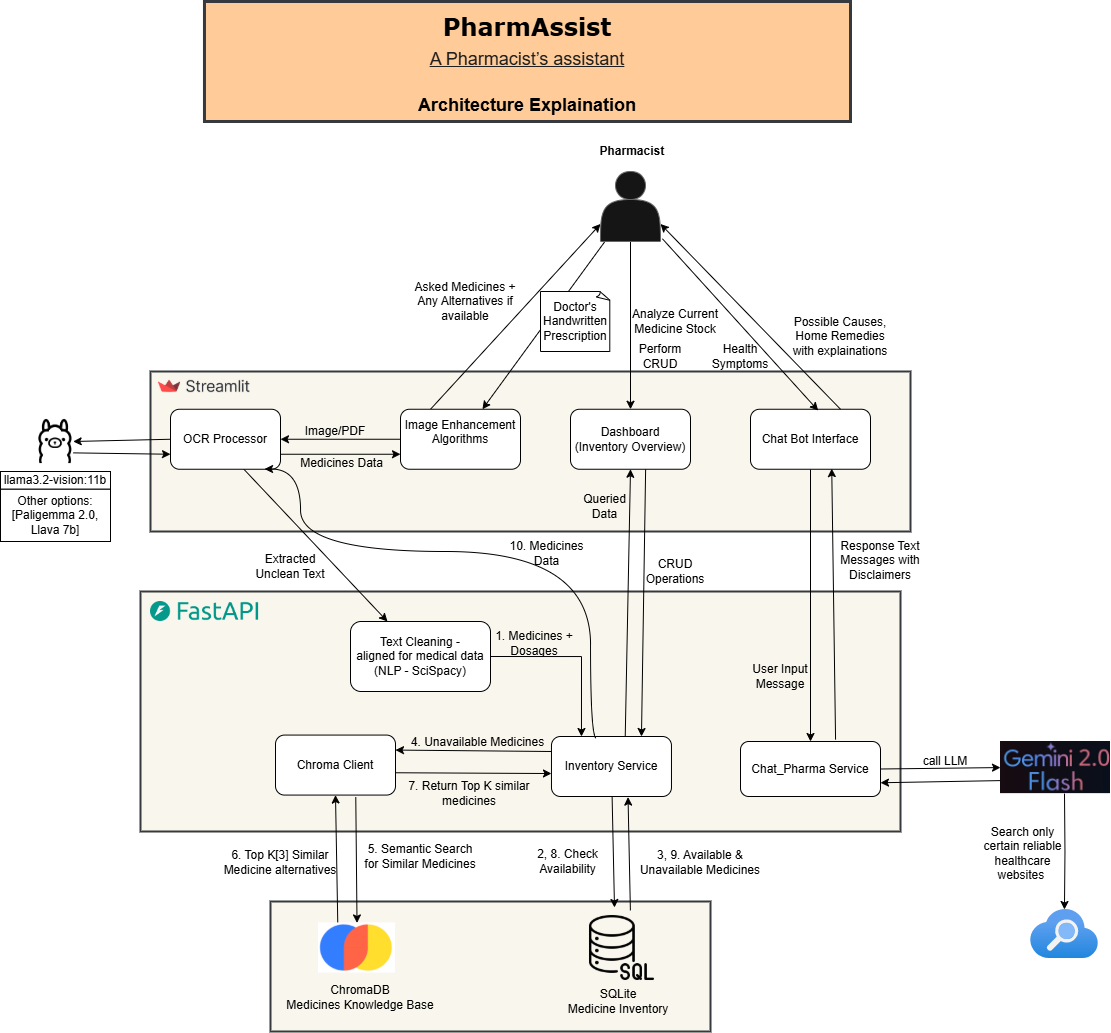

The diagram above was exported from draw.io. Its source (the exported page's mxGraphModel, read from the mxfile embedded in the PNG):
<mxGraphModel dx="1955" dy="1758" grid="1" gridSize="10" guides="1" tooltips="1" connect="1" arrows="1" fold="1" page="1" pageScale="1" pageWidth="850" pageHeight="1100" math="0" shadow="0">
  <root>
    <mxCell id="0" />
    <mxCell id="1" parent="0" />
    <mxCell id="nhayi14EBgB-Kp7WfyH1-58" value="" style="rounded=0;whiteSpace=wrap;html=1;fillColor=#f9f7ed;strokeColor=#36393d;strokeWidth=2;" parent="1" vertex="1">
      <mxGeometry x="30" y="590" width="440" height="130" as="geometry" />
    </mxCell>
    <mxCell id="nhayi14EBgB-Kp7WfyH1-57" value="" style="rounded=0;whiteSpace=wrap;html=1;fillColor=#f9f7ed;strokeColor=#36393d;strokeWidth=2;" parent="1" vertex="1">
      <mxGeometry x="-100" y="280" width="760" height="240" as="geometry" />
    </mxCell>
    <mxCell id="nhayi14EBgB-Kp7WfyH1-56" value="" style="rounded=0;whiteSpace=wrap;html=1;fillColor=#f9f7ed;strokeColor=#36393d;strokeWidth=2;" parent="1" vertex="1">
      <mxGeometry x="-90" y="60" width="760" height="160" as="geometry" />
    </mxCell>
    <mxCell id="nhayi14EBgB-Kp7WfyH1-20" style="rounded=0;orthogonalLoop=1;jettySize=auto;html=1;entryX=0.5;entryY=1;entryDx=0;entryDy=0;exitX=0.25;exitY=0;exitDx=0;exitDy=0;" parent="1" target="H2QvDwlxfccan3uzlaVI-4" edge="1" source="nhayi14EBgB-Kp7WfyH1-31">
      <mxGeometry relative="1" as="geometry">
        <mxPoint x="130" y="660" as="sourcePoint" />
        <mxPoint x="115" y="470" as="targetPoint" />
      </mxGeometry>
    </mxCell>
    <mxCell id="nhayi14EBgB-Kp7WfyH1-7" value="" style="rounded=0;orthogonalLoop=1;jettySize=auto;html=1;" parent="1" source="nhayi14EBgB-Kp7WfyH1-3" target="nhayi14EBgB-Kp7WfyH1-6" edge="1">
      <mxGeometry relative="1" as="geometry" />
    </mxCell>
    <mxCell id="H2QvDwlxfccan3uzlaVI-9" style="edgeStyle=orthogonalEdgeStyle;rounded=0;orthogonalLoop=1;jettySize=auto;html=1;exitX=0.5;exitY=1;exitDx=0;exitDy=0;entryX=0.5;entryY=0;entryDx=0;entryDy=0;" edge="1" parent="1" source="nhayi14EBgB-Kp7WfyH1-3" target="H2QvDwlxfccan3uzlaVI-8">
      <mxGeometry relative="1" as="geometry" />
    </mxCell>
    <mxCell id="nhayi14EBgB-Kp7WfyH1-3" value="" style="shape=actor;whiteSpace=wrap;html=1;fillColor=#151515;fontColor=#333333;strokeColor=#666666;" parent="1" vertex="1">
      <mxGeometry x="360" y="-140" width="60" height="70" as="geometry" />
    </mxCell>
    <mxCell id="nhayi14EBgB-Kp7WfyH1-19" style="rounded=0;orthogonalLoop=1;jettySize=auto;html=1;exitX=0.669;exitY=1.033;exitDx=0;exitDy=0;entryX=0.5;entryY=0;entryDx=0;entryDy=0;exitPerimeter=0;" parent="1" source="H2QvDwlxfccan3uzlaVI-4" target="nhayi14EBgB-Kp7WfyH1-31" edge="1">
      <mxGeometry relative="1" as="geometry">
        <mxPoint x="165" y="600" as="targetPoint" />
        <mxPoint x="150" y="470" as="sourcePoint" />
      </mxGeometry>
    </mxCell>
    <mxCell id="nhayi14EBgB-Kp7WfyH1-14" style="edgeStyle=orthogonalEdgeStyle;rounded=0;orthogonalLoop=1;jettySize=auto;html=1;exitX=1;exitY=0.5;exitDx=0;exitDy=0;entryX=0.25;entryY=0;entryDx=0;entryDy=0;" parent="1" source="nhayi14EBgB-Kp7WfyH1-5" target="nhayi14EBgB-Kp7WfyH1-13" edge="1">
      <mxGeometry relative="1" as="geometry" />
    </mxCell>
    <mxCell id="nhayi14EBgB-Kp7WfyH1-5" value="Text Cleaning - &lt;br&gt;aligned for medical data&lt;br&gt;(NLP - SciSpacy)" style="rounded=1;whiteSpace=wrap;html=1;" parent="1" vertex="1">
      <mxGeometry x="110" y="310" width="140" height="70" as="geometry" />
    </mxCell>
    <mxCell id="nhayi14EBgB-Kp7WfyH1-16" style="rounded=0;orthogonalLoop=1;jettySize=auto;html=1;exitX=0.667;exitY=1;exitDx=0;exitDy=0;exitPerimeter=0;" parent="1" source="nhayi14EBgB-Kp7WfyH1-52" target="nhayi14EBgB-Kp7WfyH1-5" edge="1">
      <mxGeometry relative="1" as="geometry" />
    </mxCell>
    <mxCell id="nhayi14EBgB-Kp7WfyH1-54" style="edgeStyle=orthogonalEdgeStyle;rounded=0;orthogonalLoop=1;jettySize=auto;html=1;exitX=0;exitY=0.5;exitDx=0;exitDy=0;" parent="1" source="nhayi14EBgB-Kp7WfyH1-6" target="nhayi14EBgB-Kp7WfyH1-52" edge="1">
      <mxGeometry relative="1" as="geometry" />
    </mxCell>
    <mxCell id="H2QvDwlxfccan3uzlaVI-41" style="rounded=0;orthogonalLoop=1;jettySize=auto;html=1;exitX=0.25;exitY=0;exitDx=0;exitDy=0;entryX=0;entryY=0.75;entryDx=0;entryDy=0;" edge="1" parent="1" source="nhayi14EBgB-Kp7WfyH1-6" target="nhayi14EBgB-Kp7WfyH1-3">
      <mxGeometry relative="1" as="geometry" />
    </mxCell>
    <mxCell id="nhayi14EBgB-Kp7WfyH1-6" value="Image Enhancement Algorithms&lt;div&gt;&lt;br/&gt;&lt;/div&gt;" style="rounded=1;whiteSpace=wrap;html=1;" parent="1" vertex="1">
      <mxGeometry x="160" y="97.75" width="120" height="60" as="geometry" />
    </mxCell>
    <mxCell id="nhayi14EBgB-Kp7WfyH1-44" style="rounded=0;orthogonalLoop=1;jettySize=auto;html=1;exitX=0.5;exitY=1;exitDx=0;exitDy=0;" parent="1" source="nhayi14EBgB-Kp7WfyH1-10" target="nhayi14EBgB-Kp7WfyH1-43" edge="1">
      <mxGeometry relative="1" as="geometry" />
    </mxCell>
    <mxCell id="nhayi14EBgB-Kp7WfyH1-10" value="Chat Bot Interface" style="rounded=1;whiteSpace=wrap;html=1;" parent="1" vertex="1">
      <mxGeometry x="510" y="97.75" width="120" height="60" as="geometry" />
    </mxCell>
    <mxCell id="nhayi14EBgB-Kp7WfyH1-11" style="rounded=0;orthogonalLoop=1;jettySize=auto;html=1;exitX=1.032;exitY=0.961;exitDx=0;exitDy=0;entryX=0.564;entryY=0.022;entryDx=0;entryDy=0;entryPerimeter=0;exitPerimeter=0;" parent="1" source="nhayi14EBgB-Kp7WfyH1-3" target="nhayi14EBgB-Kp7WfyH1-10" edge="1">
      <mxGeometry relative="1" as="geometry" />
    </mxCell>
    <mxCell id="nhayi14EBgB-Kp7WfyH1-17" style="rounded=0;orthogonalLoop=1;jettySize=auto;html=1;exitX=0;exitY=0.25;exitDx=0;exitDy=0;entryX=1;entryY=0.25;entryDx=0;entryDy=0;" parent="1" source="nhayi14EBgB-Kp7WfyH1-13" target="H2QvDwlxfccan3uzlaVI-4" edge="1">
      <mxGeometry relative="1" as="geometry">
        <mxPoint x="161.9000000000001" y="409.2199999999998" as="targetPoint" />
      </mxGeometry>
    </mxCell>
    <mxCell id="H2QvDwlxfccan3uzlaVI-63" style="rounded=0;orthogonalLoop=1;jettySize=auto;html=1;exitX=0.614;exitY=0.067;exitDx=0;exitDy=0;entryX=0.5;entryY=1;entryDx=0;entryDy=0;exitPerimeter=0;" edge="1" parent="1" source="nhayi14EBgB-Kp7WfyH1-13" target="H2QvDwlxfccan3uzlaVI-8">
      <mxGeometry relative="1" as="geometry" />
    </mxCell>
    <mxCell id="nhayi14EBgB-Kp7WfyH1-13" value="Inventory Service" style="rounded=1;whiteSpace=wrap;html=1;" parent="1" vertex="1">
      <mxGeometry x="310.97" y="425" width="120" height="60" as="geometry" />
    </mxCell>
    <mxCell id="nhayi14EBgB-Kp7WfyH1-15" style="rounded=0;orthogonalLoop=1;jettySize=auto;html=1;" parent="1" source="nhayi14EBgB-Kp7WfyH1-13" edge="1">
      <mxGeometry relative="1" as="geometry">
        <mxPoint x="374" y="596" as="targetPoint" />
      </mxGeometry>
    </mxCell>
    <mxCell id="nhayi14EBgB-Kp7WfyH1-21" style="rounded=0;orthogonalLoop=1;jettySize=auto;html=1;exitX=0.983;exitY=0.628;exitDx=0;exitDy=0;entryX=0;entryY=0.617;entryDx=0;entryDy=0;exitPerimeter=0;entryPerimeter=0;" parent="1" source="H2QvDwlxfccan3uzlaVI-4" target="nhayi14EBgB-Kp7WfyH1-13" edge="1">
      <mxGeometry relative="1" as="geometry">
        <mxPoint x="210" y="470" as="sourcePoint" />
        <mxPoint x="300" y="458" as="targetPoint" />
      </mxGeometry>
    </mxCell>
    <mxCell id="nhayi14EBgB-Kp7WfyH1-30" value="" style="shape=image;verticalLabelPosition=bottom;labelBackgroundColor=default;verticalAlign=top;aspect=fixed;imageAspect=0;image=https://cdn-icons-png.flaticon.com/512/4299/4299956.png;" parent="1" vertex="1">
      <mxGeometry x="343" y="598.01" width="77" height="77" as="geometry" />
    </mxCell>
    <mxCell id="nhayi14EBgB-Kp7WfyH1-31" value="" style="shape=image;verticalLabelPosition=bottom;labelBackgroundColor=default;verticalAlign=top;aspect=fixed;imageAspect=0;image=https://intellyx.com/wp-content/uploads/2023/10/Chroma.png;clipPath=inset(16.49% 18% 17.02% 18%);" parent="1" vertex="1">
      <mxGeometry x="78.03" y="611.45" width="76.97" height="50.11" as="geometry" />
    </mxCell>
    <mxCell id="nhayi14EBgB-Kp7WfyH1-42" style="rounded=0;orthogonalLoop=1;jettySize=auto;html=1;entryX=0.638;entryY=1.01;entryDx=0;entryDy=0;entryPerimeter=0;exitX=0.609;exitY=0.012;exitDx=0;exitDy=0;exitPerimeter=0;" parent="1" target="nhayi14EBgB-Kp7WfyH1-13" edge="1" source="nhayi14EBgB-Kp7WfyH1-30">
      <mxGeometry relative="1" as="geometry">
        <mxPoint x="400" y="610" as="sourcePoint" />
        <mxPoint x="390" y="468" as="targetPoint" />
      </mxGeometry>
    </mxCell>
    <mxCell id="nhayi14EBgB-Kp7WfyH1-51" style="rounded=0;orthogonalLoop=1;jettySize=auto;html=1;exitX=0.679;exitY=-0.034;exitDx=0;exitDy=0;entryX=0.677;entryY=0.989;entryDx=0;entryDy=0;exitPerimeter=0;entryPerimeter=0;" parent="1" source="nhayi14EBgB-Kp7WfyH1-43" target="nhayi14EBgB-Kp7WfyH1-10" edge="1">
      <mxGeometry relative="1" as="geometry" />
    </mxCell>
    <mxCell id="H2QvDwlxfccan3uzlaVI-29" style="rounded=0;orthogonalLoop=1;jettySize=auto;html=1;exitX=1;exitY=0.5;exitDx=0;exitDy=0;entryX=0;entryY=0.5;entryDx=0;entryDy=0;" edge="1" parent="1" source="nhayi14EBgB-Kp7WfyH1-43" target="H2QvDwlxfccan3uzlaVI-7">
      <mxGeometry relative="1" as="geometry" />
    </mxCell>
    <mxCell id="nhayi14EBgB-Kp7WfyH1-43" value="Chat_Pharma Service" style="rounded=1;whiteSpace=wrap;html=1;" parent="1" vertex="1">
      <mxGeometry x="500" y="430" width="140" height="55" as="geometry" />
    </mxCell>
    <mxCell id="nhayi14EBgB-Kp7WfyH1-55" style="rounded=0;orthogonalLoop=1;jettySize=auto;html=1;exitX=0;exitY=0.5;exitDx=0;exitDy=0;entryX=1;entryY=0.5;entryDx=0;entryDy=0;" parent="1" source="nhayi14EBgB-Kp7WfyH1-52" target="nhayi14EBgB-Kp7WfyH1-53" edge="1">
      <mxGeometry relative="1" as="geometry" />
    </mxCell>
    <mxCell id="H2QvDwlxfccan3uzlaVI-65" style="edgeStyle=orthogonalEdgeStyle;rounded=0;orthogonalLoop=1;jettySize=auto;html=1;exitX=1;exitY=0.75;exitDx=0;exitDy=0;entryX=0;entryY=0.75;entryDx=0;entryDy=0;" edge="1" parent="1" source="nhayi14EBgB-Kp7WfyH1-52" target="nhayi14EBgB-Kp7WfyH1-6">
      <mxGeometry relative="1" as="geometry" />
    </mxCell>
    <mxCell id="nhayi14EBgB-Kp7WfyH1-52" value="OCR Processor" style="rounded=1;whiteSpace=wrap;html=1;" parent="1" vertex="1">
      <mxGeometry x="-70" y="97.75" width="110" height="60" as="geometry" />
    </mxCell>
    <mxCell id="H2QvDwlxfccan3uzlaVI-27" style="rounded=0;orthogonalLoop=1;jettySize=auto;html=1;exitX=1;exitY=0.75;exitDx=0;exitDy=0;entryX=0;entryY=0.75;entryDx=0;entryDy=0;" edge="1" parent="1" source="nhayi14EBgB-Kp7WfyH1-53" target="nhayi14EBgB-Kp7WfyH1-52">
      <mxGeometry relative="1" as="geometry" />
    </mxCell>
    <mxCell id="nhayi14EBgB-Kp7WfyH1-53" value="" style="shape=image;verticalLabelPosition=bottom;labelBackgroundColor=default;verticalAlign=top;aspect=fixed;imageAspect=0;image=https://blogger.googleusercontent.com/img/b/R29vZ2xl/AVvXsEhp1e5lnU1WT54MslNOW0MunKMEdDO3ghe8WAwilD1Y-tXTyGo5GUWR0M5mkhBm6azlM9sMqBU7cGM8UuXeRP96OMLmGHwYqdFxG9oUnWk5wYr1pweNRYh_5wA7gH7FDwYU8QVGlkXv_rEFp5WiQCEbSz1WxLiFTb7OiK1vYj7yA_Vvt4R85tJjhqdizGs/s1600/ollama_logo.png;" parent="1" vertex="1">
      <mxGeometry x="-202.68" y="107.25" width="35.37" height="45.5" as="geometry" />
    </mxCell>
    <mxCell id="H2QvDwlxfccan3uzlaVI-1" value="" style="shape=image;verticalLabelPosition=bottom;labelBackgroundColor=default;verticalAlign=top;aspect=fixed;imageAspect=0;image=https://upload.wikimedia.org/wikipedia/commons/thumb/1/1a/FastAPI_logo.svg/2560px-FastAPI_logo.svg.png;" vertex="1" parent="1">
      <mxGeometry x="-90" y="290" width="108.11" height="20" as="geometry" />
    </mxCell>
    <mxCell id="H2QvDwlxfccan3uzlaVI-2" value="" style="shape=image;verticalLabelPosition=bottom;labelBackgroundColor=default;verticalAlign=top;aspect=fixed;imageAspect=0;image=https://streamlit.io/images/brand/streamlit-logo-primary-colormark-darktext.png;" vertex="1" parent="1">
      <mxGeometry x="-90" y="60" width="108.1" height="30" as="geometry" />
    </mxCell>
    <mxCell id="H2QvDwlxfccan3uzlaVI-4" value="Chroma Client" style="rounded=1;whiteSpace=wrap;html=1;" vertex="1" parent="1">
      <mxGeometry x="35" y="423.57" width="120" height="60" as="geometry" />
    </mxCell>
    <mxCell id="H2QvDwlxfccan3uzlaVI-30" style="edgeStyle=orthogonalEdgeStyle;rounded=0;orthogonalLoop=1;jettySize=auto;html=1;exitX=0.5;exitY=1;exitDx=0;exitDy=0;" edge="1" parent="1" target="H2QvDwlxfccan3uzlaVI-62">
      <mxGeometry relative="1" as="geometry">
        <mxPoint x="824" y="482.1299999999999" as="sourcePoint" />
        <mxPoint x="824" y="588.56" as="targetPoint" />
      </mxGeometry>
    </mxCell>
    <mxCell id="H2QvDwlxfccan3uzlaVI-37" style="rounded=0;orthogonalLoop=1;jettySize=auto;html=1;exitX=0;exitY=0.75;exitDx=0;exitDy=0;entryX=1;entryY=0.75;entryDx=0;entryDy=0;" edge="1" parent="1" source="H2QvDwlxfccan3uzlaVI-7" target="nhayi14EBgB-Kp7WfyH1-43">
      <mxGeometry relative="1" as="geometry" />
    </mxCell>
    <mxCell id="H2QvDwlxfccan3uzlaVI-7" value="" style="shape=image;verticalLabelPosition=bottom;labelBackgroundColor=default;verticalAlign=top;aspect=fixed;imageAspect=0;image=https://i.ytimg.com/vi/Dgc3_huHPW4/sddefault.jpg;clipPath=inset(27.78% 15% 27.78% 14.67%);" vertex="1" parent="1">
      <mxGeometry x="760" y="430" width="110" height="52.13" as="geometry" />
    </mxCell>
    <mxCell id="H2QvDwlxfccan3uzlaVI-10" style="rounded=0;orthogonalLoop=1;jettySize=auto;html=1;exitX=0.626;exitY=1.002;exitDx=0;exitDy=0;entryX=0.75;entryY=0;entryDx=0;entryDy=0;exitPerimeter=0;" edge="1" parent="1" source="H2QvDwlxfccan3uzlaVI-8" target="nhayi14EBgB-Kp7WfyH1-13">
      <mxGeometry relative="1" as="geometry" />
    </mxCell>
    <mxCell id="H2QvDwlxfccan3uzlaVI-8" value="Dashboard&lt;br&gt;(Inventory Overview)" style="rounded=1;whiteSpace=wrap;html=1;" vertex="1" parent="1">
      <mxGeometry x="330" y="97.75" width="120" height="60" as="geometry" />
    </mxCell>
    <mxCell id="H2QvDwlxfccan3uzlaVI-14" value="Analyze Current Medicine Stock" style="text;html=1;align=center;verticalAlign=middle;whiteSpace=wrap;rounded=0;" vertex="1" parent="1">
      <mxGeometry x="390" y="-10" width="90" height="40" as="geometry" />
    </mxCell>
    <mxCell id="H2QvDwlxfccan3uzlaVI-15" value="Perform CRUD" style="text;html=1;align=center;verticalAlign=middle;whiteSpace=wrap;rounded=0;" vertex="1" parent="1">
      <mxGeometry x="390" y="30" width="60" height="30" as="geometry" />
    </mxCell>
    <mxCell id="H2QvDwlxfccan3uzlaVI-16" value="Health Symptoms" style="text;html=1;align=center;verticalAlign=middle;whiteSpace=wrap;rounded=0;" vertex="1" parent="1">
      <mxGeometry x="470" y="30" width="60" height="30" as="geometry" />
    </mxCell>
    <mxCell id="H2QvDwlxfccan3uzlaVI-18" value="llama3.2-vision:11b" style="text;html=1;align=center;verticalAlign=middle;whiteSpace=wrap;rounded=0;strokeColor=default;" vertex="1" parent="1">
      <mxGeometry x="-240" y="160" width="110" height="17.75" as="geometry" />
    </mxCell>
    <mxCell id="H2QvDwlxfccan3uzlaVI-21" value="Extracted Unclean Text" style="text;html=1;align=center;verticalAlign=middle;whiteSpace=wrap;rounded=0;" vertex="1" parent="1">
      <mxGeometry x="10" y="240" width="80" height="30" as="geometry" />
    </mxCell>
    <mxCell id="H2QvDwlxfccan3uzlaVI-22" value="Other options: [Paligemma 2.0, &lt;br&gt;Llava 7b]" style="rounded=0;whiteSpace=wrap;html=1;align=center;" vertex="1" parent="1">
      <mxGeometry x="-240" y="177.75" width="110" height="52.25" as="geometry" />
    </mxCell>
    <mxCell id="H2QvDwlxfccan3uzlaVI-24" value="Image/PDF" style="text;html=1;align=center;verticalAlign=middle;whiteSpace=wrap;rounded=0;" vertex="1" parent="1">
      <mxGeometry x="80" y="110" width="30" height="20" as="geometry" />
    </mxCell>
    <mxCell id="H2QvDwlxfccan3uzlaVI-28" value="CRUD Operations" style="text;html=1;align=center;verticalAlign=middle;whiteSpace=wrap;rounded=0;" vertex="1" parent="1">
      <mxGeometry x="395" y="240" width="80" height="40" as="geometry" />
    </mxCell>
    <mxCell id="H2QvDwlxfccan3uzlaVI-31" value="User Input Message" style="text;html=1;align=center;verticalAlign=middle;whiteSpace=wrap;rounded=0;" vertex="1" parent="1">
      <mxGeometry x="510" y="350" width="60" height="30" as="geometry" />
    </mxCell>
    <mxCell id="H2QvDwlxfccan3uzlaVI-32" value="Possible Causes, Home Remedies with explainations" style="text;html=1;align=center;verticalAlign=middle;whiteSpace=wrap;rounded=0;" vertex="1" parent="1">
      <mxGeometry x="550" y="10" width="100" height="30" as="geometry" />
    </mxCell>
    <mxCell id="H2QvDwlxfccan3uzlaVI-33" style="rounded=0;orthogonalLoop=1;jettySize=auto;html=1;exitX=0.75;exitY=0;exitDx=0;exitDy=0;entryX=1;entryY=0.75;entryDx=0;entryDy=0;" edge="1" parent="1" source="nhayi14EBgB-Kp7WfyH1-10" target="nhayi14EBgB-Kp7WfyH1-3">
      <mxGeometry relative="1" as="geometry">
        <mxPoint x="414" y="-110" as="targetPoint" />
      </mxGeometry>
    </mxCell>
    <mxCell id="H2QvDwlxfccan3uzlaVI-34" value="Response Text Messages with Disclaimers" style="text;html=1;align=center;verticalAlign=middle;whiteSpace=wrap;rounded=0;" vertex="1" parent="1">
      <mxGeometry x="590" y="234" width="100" height="30" as="geometry" />
    </mxCell>
    <mxCell id="H2QvDwlxfccan3uzlaVI-35" value="Search only certain reliable healthcare websites&amp;nbsp;" style="text;html=1;align=center;verticalAlign=middle;whiteSpace=wrap;rounded=0;" vertex="1" parent="1">
      <mxGeometry x="740" y="526.56" width="85" height="31.44" as="geometry" />
    </mxCell>
    <mxCell id="H2QvDwlxfccan3uzlaVI-38" value="SQLite&lt;br&gt;Medicine Inventory" style="text;html=1;align=center;verticalAlign=middle;whiteSpace=wrap;rounded=0;" vertex="1" parent="1">
      <mxGeometry x="324.97" y="675" width="106" height="30" as="geometry" />
    </mxCell>
    <mxCell id="H2QvDwlxfccan3uzlaVI-39" value="ChromaDB&lt;br&gt;Medicines Knowledge Base" style="text;html=1;align=center;verticalAlign=middle;whiteSpace=wrap;rounded=0;" vertex="1" parent="1">
      <mxGeometry x="40" y="661.56" width="160" height="48.44" as="geometry" />
    </mxCell>
    <mxCell id="H2QvDwlxfccan3uzlaVI-42" value="" style="group" vertex="1" connectable="0" parent="1">
      <mxGeometry x="300" y="-20" width="70" height="60" as="geometry" />
    </mxCell>
    <mxCell id="nhayi14EBgB-Kp7WfyH1-9" value="" style="whiteSpace=wrap;html=1;shape=mxgraph.basic.document" parent="H2QvDwlxfccan3uzlaVI-42" vertex="1">
      <mxGeometry width="70" height="60" as="geometry" />
    </mxCell>
    <mxCell id="H2QvDwlxfccan3uzlaVI-11" value="Doctor's Handwritten Prescription" style="text;html=1;align=center;verticalAlign=middle;whiteSpace=wrap;rounded=0;" vertex="1" parent="H2QvDwlxfccan3uzlaVI-42">
      <mxGeometry x="5" y="15" width="60" height="30" as="geometry" />
    </mxCell>
    <mxCell id="H2QvDwlxfccan3uzlaVI-43" value="Asked Medicines + Any Alternatives if available" style="text;html=1;align=center;verticalAlign=middle;whiteSpace=wrap;rounded=0;" vertex="1" parent="1">
      <mxGeometry x="170" y="-40" width="110" height="60" as="geometry" />
    </mxCell>
    <mxCell id="H2QvDwlxfccan3uzlaVI-44" value="1. Medicines + Dosages" style="text;html=1;align=center;verticalAlign=middle;whiteSpace=wrap;rounded=0;" vertex="1" parent="1">
      <mxGeometry x="248" y="322" width="92" height="20" as="geometry" />
    </mxCell>
    <mxCell id="H2QvDwlxfccan3uzlaVI-45" value="2, 8. Check Availability" style="text;html=1;align=center;verticalAlign=middle;whiteSpace=wrap;rounded=0;" vertex="1" parent="1">
      <mxGeometry x="290" y="540" width="75" height="20" as="geometry" />
    </mxCell>
    <mxCell id="H2QvDwlxfccan3uzlaVI-46" value="3, 9. Available &amp;amp; Unavailable Medicines" style="text;html=1;align=center;verticalAlign=middle;whiteSpace=wrap;rounded=0;" vertex="1" parent="1">
      <mxGeometry x="395" y="535.5" width="130" height="30" as="geometry" />
    </mxCell>
    <mxCell id="H2QvDwlxfccan3uzlaVI-47" value="4. Unavailable Medicines" style="text;html=1;align=center;verticalAlign=middle;whiteSpace=wrap;rounded=0;" vertex="1" parent="1">
      <mxGeometry x="163.97" y="421" width="147" height="20" as="geometry" />
    </mxCell>
    <mxCell id="H2QvDwlxfccan3uzlaVI-49" value="5. Semantic Search for Similar Medicines" style="text;html=1;align=center;verticalAlign=middle;whiteSpace=wrap;rounded=0;" vertex="1" parent="1">
      <mxGeometry x="120" y="540" width="120" height="10" as="geometry" />
    </mxCell>
    <mxCell id="H2QvDwlxfccan3uzlaVI-50" value="6. Top K[3] Similar Medicine alternatives" style="text;html=1;align=center;verticalAlign=middle;whiteSpace=wrap;rounded=0;" vertex="1" parent="1">
      <mxGeometry x="-20" y="543" width="120" height="15" as="geometry" />
    </mxCell>
    <mxCell id="H2QvDwlxfccan3uzlaVI-51" value="7. Return Top K similar medicines" style="text;html=1;align=center;verticalAlign=middle;whiteSpace=wrap;rounded=0;" vertex="1" parent="1">
      <mxGeometry x="158" y="463.57" width="142" height="36.43" as="geometry" />
    </mxCell>
    <mxCell id="H2QvDwlxfccan3uzlaVI-54" value="10. Medicines Data" style="text;html=1;align=center;verticalAlign=middle;whiteSpace=wrap;rounded=0;" vertex="1" parent="1">
      <mxGeometry x="257.47" y="220" width="98.5" height="44" as="geometry" />
    </mxCell>
    <mxCell id="H2QvDwlxfccan3uzlaVI-57" style="edgeStyle=orthogonalEdgeStyle;rounded=0;orthogonalLoop=1;jettySize=auto;html=1;exitX=0.375;exitY=0.025;exitDx=0;exitDy=0;entryX=0.855;entryY=0.996;entryDx=0;entryDy=0;entryPerimeter=0;curved=1;exitPerimeter=0;" edge="1" parent="1" source="nhayi14EBgB-Kp7WfyH1-13" target="nhayi14EBgB-Kp7WfyH1-52">
      <mxGeometry relative="1" as="geometry">
        <Array as="points">
          <mxPoint x="350" y="427" />
          <mxPoint x="350" y="240" />
          <mxPoint x="60" y="240" />
          <mxPoint x="60" y="157" />
        </Array>
      </mxGeometry>
    </mxCell>
    <mxCell id="H2QvDwlxfccan3uzlaVI-58" value="&lt;b&gt;Pharmacist&amp;nbsp;&lt;/b&gt;" style="text;html=1;align=center;verticalAlign=middle;whiteSpace=wrap;rounded=0;" vertex="1" parent="1">
      <mxGeometry x="355.97" y="-180" width="75" height="40" as="geometry" />
    </mxCell>
    <mxCell id="H2QvDwlxfccan3uzlaVI-60" value="&lt;h1 style=&quot;margin-top: 0px;&quot;&gt;&lt;font style=&quot;&quot;&gt;PharmAssist&lt;span style=&quot;font-size: 30px;&quot;&gt;&lt;br&gt;&lt;/span&gt;&lt;/font&gt;&lt;span id=&quot;docs-internal-guid-2f0189ee-7fff-7857-6e00-79c15afcef78&quot; style=&quot;&quot;&gt;&lt;span style=&quot;font-family: &amp;quot;Google Sans&amp;quot;, sans-serif; color: rgb(31, 31, 31); background-color: transparent; font-variant-numeric: normal; font-variant-east-asian: normal; font-variant-alternates: normal; font-variant-position: normal; font-variant-emoji: normal; vertical-align: baseline; white-space-collapse: preserve; font-weight: normal;&quot;&gt;&lt;font style=&quot;font-size: 18px;&quot;&gt;&lt;u&gt;A Pharmacist’s assistant&lt;/u&gt;&lt;/font&gt;&lt;/span&gt;&lt;/span&gt;&lt;/h1&gt;&lt;h1&gt;&lt;font face=&quot;Helvetica&quot; style=&quot;font-size: 18px;&quot;&gt;Architecture Explaination&lt;/font&gt;&lt;/h1&gt;" style="text;html=1;whiteSpace=wrap;overflow=hidden;rounded=0;align=center;spacing=0;textShadow=0;fontStyle=0;fontFamily=Verdana;strokeWidth=3;strokeColor=#36393d;fillColor=#ffcc99;" vertex="1" parent="1">
      <mxGeometry x="-36.03" y="-310" width="646.03" height="120" as="geometry" />
    </mxCell>
    <mxCell id="H2QvDwlxfccan3uzlaVI-62" value="" style="image;aspect=fixed;html=1;points=[];align=center;fontSize=12;image=img/lib/azure2/app_services/Search_Services.svg;" vertex="1" parent="1">
      <mxGeometry x="790" y="598" width="68" height="49.120000000000005" as="geometry" />
    </mxCell>
    <mxCell id="H2QvDwlxfccan3uzlaVI-64" value="Queried Data" style="text;html=1;align=center;verticalAlign=middle;whiteSpace=wrap;rounded=0;" vertex="1" parent="1">
      <mxGeometry x="330" y="180" width="68.5" height="30" as="geometry" />
    </mxCell>
    <mxCell id="H2QvDwlxfccan3uzlaVI-66" value="Medicines Data" style="text;html=1;align=center;verticalAlign=middle;whiteSpace=wrap;rounded=0;" vertex="1" parent="1">
      <mxGeometry x="59" y="143" width="85" height="17" as="geometry" />
    </mxCell>
    <mxCell id="H2QvDwlxfccan3uzlaVI-71" value="call LLM" style="text;html=1;align=center;verticalAlign=middle;whiteSpace=wrap;rounded=0;" vertex="1" parent="1">
      <mxGeometry x="680" y="441.00000000000006" width="50" height="18.55" as="geometry" />
    </mxCell>
  </root>
</mxGraphModel>